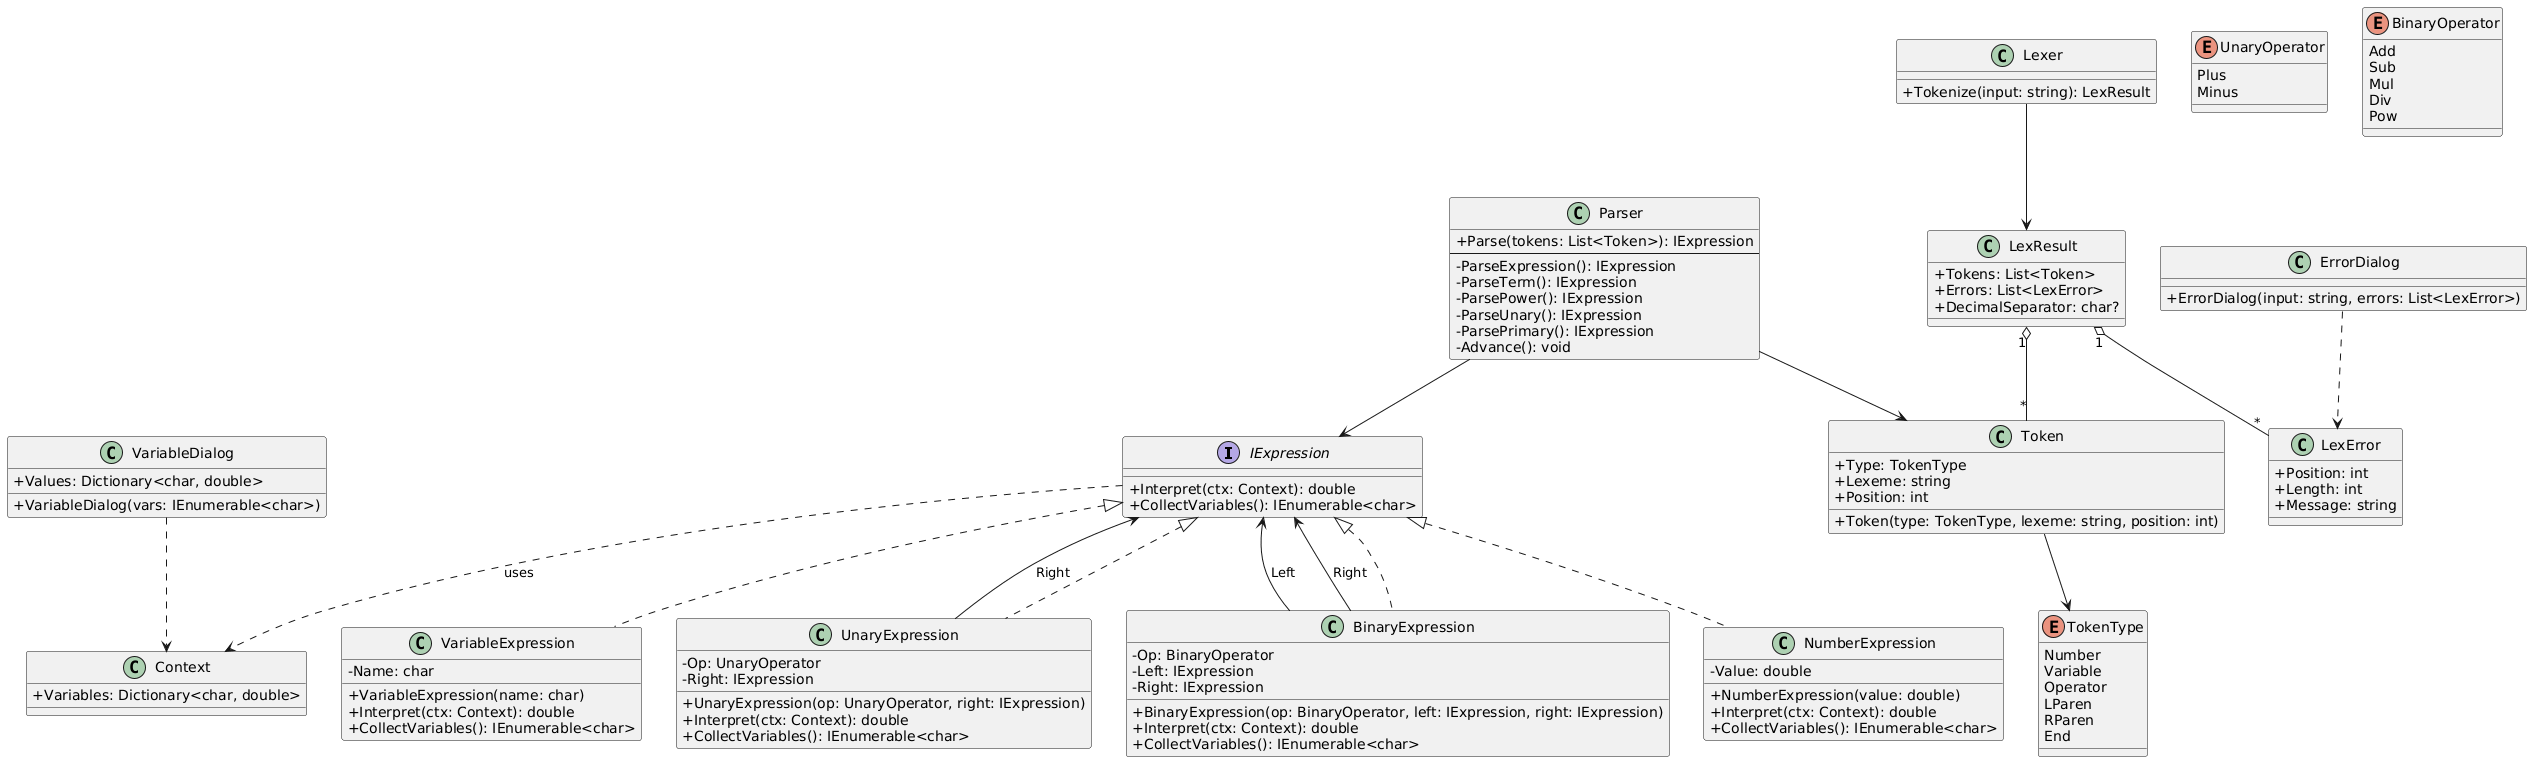

The diagram above was rendered by PlantUML. Its source (embedded in the PNG):
@startuml
skinparam classAttributeIconSize 0

' =========================
' Core Interpreter Pattern
' =========================

interface IExpression {
  +Interpret(ctx: Context): double
  +CollectVariables(): IEnumerable<char>
}

class Context {
  +Variables: Dictionary<char, double>
}

class NumberExpression {
  -Value: double
  +NumberExpression(value: double)
  +Interpret(ctx: Context): double
  +CollectVariables(): IEnumerable<char>
}

class VariableExpression {
  -Name: char
  +VariableExpression(name: char)
  +Interpret(ctx: Context): double
  +CollectVariables(): IEnumerable<char>
}

enum UnaryOperator {
  Plus
  Minus
}

enum BinaryOperator {
  Add
  Sub
  Mul
  Div
  Pow
}

class UnaryExpression {
  -Op: UnaryOperator
  -Right: IExpression
  +UnaryExpression(op: UnaryOperator, right: IExpression)
  +Interpret(ctx: Context): double
  +CollectVariables(): IEnumerable<char>
}

class BinaryExpression {
  -Op: BinaryOperator
  -Left: IExpression
  -Right: IExpression
  +BinaryExpression(op: BinaryOperator, left: IExpression, right: IExpression)
  +Interpret(ctx: Context): double
  +CollectVariables(): IEnumerable<char>
}

IExpression <|.. NumberExpression
IExpression <|.. VariableExpression
IExpression <|.. UnaryExpression
IExpression <|.. BinaryExpression

UnaryExpression --> IExpression : Right
BinaryExpression --> IExpression : Left
BinaryExpression --> IExpression : Right

IExpression ..> Context : uses

' =========================
' Lexer / Tokens
' =========================

enum TokenType {
  Number
  Variable
  Operator
  LParen
  RParen
  End
}

class Token {
  +Type: TokenType
  +Lexeme: string
  +Position: int
  +Token(type: TokenType, lexeme: string, position: int)
}

class LexError {
  +Position: int
  +Length: int
  +Message: string
}

class LexResult {
  +Tokens: List<Token>
  +Errors: List<LexError>
  +DecimalSeparator: char?
}

class Lexer {
  +Tokenize(input: string): LexResult
}

Lexer --> LexResult
LexResult "1" o-- "*" Token
LexResult "1" o-- "*" LexError
Token --> TokenType

' =========================
' Parser
' =========================

class Parser {
  +Parse(tokens: List<Token>): IExpression
  --
  -ParseExpression(): IExpression
  -ParseTerm(): IExpression
  -ParsePower(): IExpression
  -ParseUnary(): IExpression
  -ParsePrimary(): IExpression
  -Advance(): void
}

Parser --> Token
Parser --> IExpression

' =========================
' UI helpers (optional)
' =========================

class ErrorDialog {
  +ErrorDialog(input: string, errors: List<LexError>)
}

class VariableDialog {
  +Values: Dictionary<char, double>
  +VariableDialog(vars: IEnumerable<char>)
}

ErrorDialog ..> LexError
VariableDialog ..> Context
@enduml